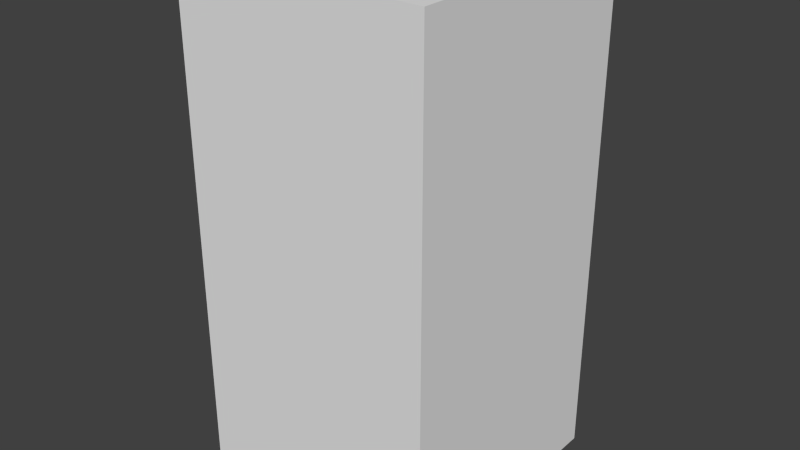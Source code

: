 # Source: greyLeafFour.blend  (saved by Blender 2.68.0; exported with 4.5.12 LTS)
import bpy
from mathutils import Matrix  # noqa: F401  (used for matrix-valued properties, if any)

bpy.ops.wm.read_factory_settings(use_empty=True)
scene = bpy.context.scene
scene.name = 'Scene'

# ---- collections
col_collection_1 = bpy.data.collections.new('Collection 1'); scene.collection.children.link(col_collection_1)

# ---- world
world_world = bpy.data.worlds.new('World'); scene.world = world_world
world_world.color = (0.05088, 0.05088, 0.05088)
world_world.use_sun_shadow = False
world_world.sun_shadow_jitter_overblur = 0.0
world_world.cycles.sampling_method = 'MANUAL'
world_world.cycles.sample_map_resolution = 256

# ---- meshes
me_greyleaffour = bpy.data.meshes.new('greyLeafFour')
me_greyleaffour.from_pydata([(-0.5, -0.5, -1.0), (-0.5, 0.5, -1.0), (0.5, 0.5, -1.0), (0.5, -0.5, -1.0), (-0.5, -0.5, 1.0), (-0.5, 0.5, 1.0), (0.5, 0.5, 1.0), (0.5, -0.5, 1.0)], [], [(4, 5, 1, 0), (5, 6, 2, 1), (6, 7, 3, 2), (7, 4, 0, 3), (0, 1, 2, 3), (7, 6, 5, 4)])
me_greyleaffour.use_remesh_preserve_volume = False
me_greyleaffour.use_remesh_preserve_attributes = False
me_greyleaffour.use_mirror_vertex_groups = False
me_greyleaffour.update()

# ---- objects
ob_greyleaffour = bpy.data.objects.new('greyLeafFour', me_greyleaffour)

# ---- transforms, parenting, visibility, modifiers, constraints
ob_greyleaffour.location = (0.0, 0.0, 0.0)
ob_greyleaffour.lineart.crease_threshold = 0.0

# ---- collection membership
col_collection_1.objects.link(ob_greyleaffour)

# ---- scene / render settings (as saved in the file)
scene.frame_start = 1; scene.frame_end = 250; scene.frame_set(1)
scene.render.engine = 'BLENDER_EEVEE_NEXT'
scene.render.image_settings.color_mode = 'RGB'
scene.render.image_settings.compression = 90
scene.render.resolution_percentage = 50
scene.render.dither_intensity = 0.0
scene.cycles.use_denoising = False
scene.cycles.samples = 10
scene.cycles.sampling_pattern = 'TABULATED_SOBOL'
scene.cycles.light_sampling_threshold = 0.0
scene.cycles.use_adaptive_sampling = False
scene.cycles.use_light_tree = False
scene.cycles.blur_glossy = 0.0
scene.cycles.volume_bounces = 1
scene.cycles.pixel_filter_type = 'GAUSSIAN'
scene.cycles.sample_clamp_indirect = 0.0
scene.view_settings.view_transform = 'Standard'
bpy.context.view_layer.update()

# ---- added for rendering (the .blend has no active camera and no usable light): camera, sun
cam_auto = bpy.data.cameras.new('AutoCamera')
cam_auto.lens = 50.0
cam_auto.sensor_width = 36.0
cam_auto.clip_end = 1000.0
ob_auto_camera = bpy.data.objects.new('AutoCamera', cam_auto)
scene.collection.objects.link(ob_auto_camera)
ob_auto_camera.location = (2.26633, -2.71959, 1.81306)
ob_auto_camera.rotation_euler = (1.09748, -7.21219e-08, 0.694738)
scene.camera = ob_auto_camera
light_auto_sun = bpy.data.lights.new('AutoSun', 'SUN')
light_auto_sun.energy = 3.0
light_auto_sun.angle = 0.0523599
ob_auto_sun = bpy.data.objects.new('AutoSun', light_auto_sun)
scene.collection.objects.link(ob_auto_sun)
ob_auto_sun.rotation_euler = (0.872665, 0.174533, 0.523599)
bpy.context.view_layer.update()
